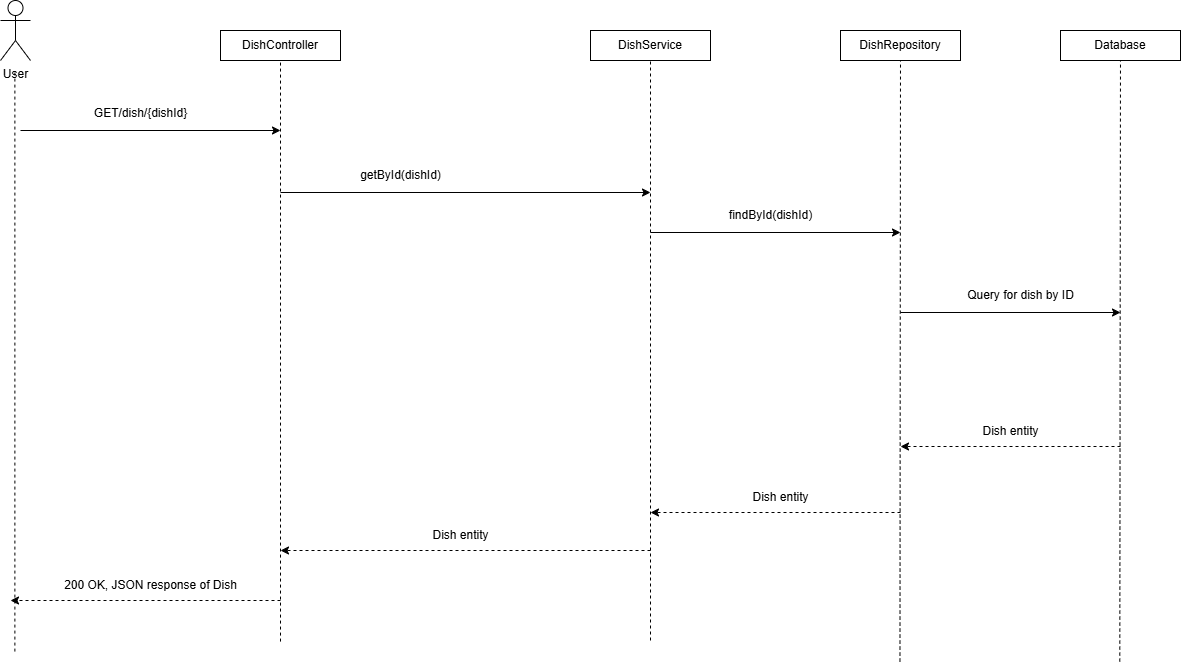

The diagram above was exported from draw.io. Its source (the exported page's mxGraphModel, read from the mxfile embedded in the PNG):
<mxGraphModel dx="5050" dy="2088" grid="1" gridSize="10" guides="1" tooltips="1" connect="1" arrows="1" fold="1" page="1" pageScale="1" pageWidth="850" pageHeight="1100" math="0" shadow="0">
  <root>
    <mxCell id="0" />
    <mxCell id="1" parent="0" />
    <mxCell id="UrXaCHFjlt5sGcy-j2sS-72" value="DishService" style="rounded=0;whiteSpace=wrap;html=1;" vertex="1" parent="1">
      <mxGeometry x="510" y="750" width="120" height="30" as="geometry" />
    </mxCell>
    <mxCell id="UrXaCHFjlt5sGcy-j2sS-73" value="DishController" style="rounded=0;whiteSpace=wrap;html=1;" vertex="1" parent="1">
      <mxGeometry x="140" y="750" width="120" height="30" as="geometry" />
    </mxCell>
    <mxCell id="UrXaCHFjlt5sGcy-j2sS-74" value="DishRepository" style="rounded=0;whiteSpace=wrap;html=1;" vertex="1" parent="1">
      <mxGeometry x="760" y="750" width="120" height="30" as="geometry" />
    </mxCell>
    <mxCell id="UrXaCHFjlt5sGcy-j2sS-75" value="Database" style="rounded=0;whiteSpace=wrap;html=1;" vertex="1" parent="1">
      <mxGeometry x="980" y="750" width="120" height="30" as="geometry" />
    </mxCell>
    <mxCell id="UrXaCHFjlt5sGcy-j2sS-77" value="User" style="shape=umlActor;verticalLabelPosition=bottom;verticalAlign=top;html=1;outlineConnect=0;" vertex="1" parent="1">
      <mxGeometry x="-80" y="720" width="30" height="60" as="geometry" />
    </mxCell>
    <mxCell id="UrXaCHFjlt5sGcy-j2sS-81" value="" style="endArrow=none;dashed=1;html=1;rounded=0;" edge="1" parent="1" target="UrXaCHFjlt5sGcy-j2sS-73">
      <mxGeometry width="50" height="50" relative="1" as="geometry">
        <mxPoint x="200" y="1361.0667317708333" as="sourcePoint" />
        <mxPoint x="250" y="900" as="targetPoint" />
      </mxGeometry>
    </mxCell>
    <mxCell id="UrXaCHFjlt5sGcy-j2sS-82" value="" style="endArrow=none;dashed=1;html=1;rounded=0;" edge="1" parent="1" target="UrXaCHFjlt5sGcy-j2sS-72">
      <mxGeometry width="50" height="50" relative="1" as="geometry">
        <mxPoint x="570" y="1360" as="sourcePoint" />
        <mxPoint x="560" y="1070" as="targetPoint" />
      </mxGeometry>
    </mxCell>
    <mxCell id="UrXaCHFjlt5sGcy-j2sS-83" value="" style="endArrow=none;dashed=1;html=1;rounded=0;" edge="1" parent="1" target="UrXaCHFjlt5sGcy-j2sS-74">
      <mxGeometry width="50" height="50" relative="1" as="geometry">
        <mxPoint x="819.47" y="1381.0667317708333" as="sourcePoint" />
        <mxPoint x="819.47" y="800" as="targetPoint" />
      </mxGeometry>
    </mxCell>
    <mxCell id="UrXaCHFjlt5sGcy-j2sS-84" value="" style="endArrow=none;dashed=1;html=1;rounded=0;" edge="1" parent="1" target="UrXaCHFjlt5sGcy-j2sS-75">
      <mxGeometry width="50" height="50" relative="1" as="geometry">
        <mxPoint x="1039.29" y="1381.0667317708333" as="sourcePoint" />
        <mxPoint x="1039.29" y="800" as="targetPoint" />
      </mxGeometry>
    </mxCell>
    <mxCell id="UrXaCHFjlt5sGcy-j2sS-85" value="" style="endArrow=none;dashed=1;html=1;rounded=0;" edge="1" parent="1">
      <mxGeometry width="50" height="50" relative="1" as="geometry">
        <mxPoint x="-65.62" y="1371.0667317708333" as="sourcePoint" />
        <mxPoint x="-65.62" y="790" as="targetPoint" />
      </mxGeometry>
    </mxCell>
    <mxCell id="UrXaCHFjlt5sGcy-j2sS-86" value="" style="endArrow=classic;html=1;rounded=0;" edge="1" parent="1">
      <mxGeometry width="50" height="50" relative="1" as="geometry">
        <mxPoint x="-60" y="850" as="sourcePoint" />
        <mxPoint x="200" y="850" as="targetPoint" />
      </mxGeometry>
    </mxCell>
    <mxCell id="UrXaCHFjlt5sGcy-j2sS-87" value="GET/dish/{dishId}" style="text;html=1;align=center;verticalAlign=middle;resizable=0;points=[];autosize=1;strokeColor=none;fillColor=none;" vertex="1" parent="1">
      <mxGeometry y="818" width="120" height="30" as="geometry" />
    </mxCell>
    <mxCell id="UrXaCHFjlt5sGcy-j2sS-88" value="" style="endArrow=classic;html=1;rounded=0;" edge="1" parent="1">
      <mxGeometry width="50" height="50" relative="1" as="geometry">
        <mxPoint x="200" y="912" as="sourcePoint" />
        <mxPoint x="570" y="912" as="targetPoint" />
      </mxGeometry>
    </mxCell>
    <mxCell id="UrXaCHFjlt5sGcy-j2sS-89" value="getById(dishId)" style="text;html=1;align=center;verticalAlign=middle;resizable=0;points=[];autosize=1;strokeColor=none;fillColor=none;" vertex="1" parent="1">
      <mxGeometry x="270" y="880" width="100" height="30" as="geometry" />
    </mxCell>
    <mxCell id="UrXaCHFjlt5sGcy-j2sS-90" value="" style="endArrow=classic;html=1;rounded=0;" edge="1" parent="1">
      <mxGeometry width="50" height="50" relative="1" as="geometry">
        <mxPoint x="570" y="952" as="sourcePoint" />
        <mxPoint x="820" y="952" as="targetPoint" />
      </mxGeometry>
    </mxCell>
    <mxCell id="UrXaCHFjlt5sGcy-j2sS-91" value="findById(dishId)&lt;span style=&quot;color: rgba(0, 0, 0, 0); font-family: monospace; font-size: 0px; text-align: start;&quot;&gt;%3CmxGraphModel%3E%3Croot%3E%3CmxCell%20id%3D%220%22%2F%3E%3CmxCell%20id%3D%221%22%20parent%3D%220%22%2F%3E%3CmxCell%20id%3D%222%22%20value%3D%22%22%20style%3D%22endArrow%3Dclassic%3Bhtml%3D1%3Brounded%3D0%3B%22%20edge%3D%221%22%20parent%3D%221%22%3E%3CmxGeometry%20width%3D%2250%22%20height%3D%2250%22%20relative%3D%221%22%20as%3D%22geometry%22%3E%3CmxPoint%20x%3D%22-60%22%20y%3D%22850%22%20as%3D%22sourcePoint%22%2F%3E%3CmxPoint%20x%3D%22200%22%20y%3D%22850%22%20as%3D%22targetPoint%22%2F%3E%3C%2FmxGeometry%3E%3C%2FmxCell%3E%3CmxCell%20id%3D%223%22%20value%3D%22GET%2Fdish%2F%7BdishId%7D%22%20style%3D%22text%3Bhtml%3D1%3Balign%3Dcenter%3BverticalAlign%3Dmiddle%3Bresizable%3D0%3Bpoints%3D%5B%5D%3Bautosize%3D1%3BstrokeColor%3Dnone%3BfillColor%3Dnone%3B%22%20vertex%3D%221%22%20parent%3D%221%22%3E%3CmxGeometry%20y%3D%22818%22%20width%3D%22120%22%20height%3D%2230%22%20as%3D%22geometry%22%2F%3E%3C%2FmxCell%3E%3C%2Froot%3E%3C%2FmxGraphModel%3E&lt;/span&gt;" style="text;html=1;align=center;verticalAlign=middle;resizable=0;points=[];autosize=1;strokeColor=none;fillColor=none;" vertex="1" parent="1">
      <mxGeometry x="635" y="920" width="110" height="30" as="geometry" />
    </mxCell>
    <mxCell id="UrXaCHFjlt5sGcy-j2sS-92" value="" style="endArrow=classic;html=1;rounded=0;" edge="1" parent="1">
      <mxGeometry width="50" height="50" relative="1" as="geometry">
        <mxPoint x="820" y="1032" as="sourcePoint" />
        <mxPoint x="1040" y="1032" as="targetPoint" />
      </mxGeometry>
    </mxCell>
    <mxCell id="UrXaCHFjlt5sGcy-j2sS-93" value="Query for dish by ID" style="text;html=1;align=center;verticalAlign=middle;resizable=0;points=[];autosize=1;strokeColor=none;fillColor=none;" vertex="1" parent="1">
      <mxGeometry x="875" y="1000" width="130" height="30" as="geometry" />
    </mxCell>
    <mxCell id="UrXaCHFjlt5sGcy-j2sS-94" value="" style="html=1;labelBackgroundColor=#ffffff;startArrow=none;startFill=0;startSize=6;endArrow=classic;endFill=1;endSize=6;jettySize=auto;orthogonalLoop=1;strokeWidth=1;dashed=1;fontSize=14;rounded=0;" edge="1" parent="1">
      <mxGeometry width="60" height="60" relative="1" as="geometry">
        <mxPoint x="1040" y="1166" as="sourcePoint" />
        <mxPoint x="820" y="1166" as="targetPoint" />
      </mxGeometry>
    </mxCell>
    <mxCell id="UrXaCHFjlt5sGcy-j2sS-95" value="Dish entity" style="text;html=1;align=center;verticalAlign=middle;resizable=0;points=[];autosize=1;strokeColor=none;fillColor=none;" vertex="1" parent="1">
      <mxGeometry x="890" y="1136" width="80" height="30" as="geometry" />
    </mxCell>
    <mxCell id="UrXaCHFjlt5sGcy-j2sS-96" value="" style="html=1;labelBackgroundColor=#ffffff;startArrow=none;startFill=0;startSize=6;endArrow=classic;endFill=1;endSize=6;jettySize=auto;orthogonalLoop=1;strokeWidth=1;dashed=1;fontSize=14;rounded=0;" edge="1" parent="1">
      <mxGeometry width="60" height="60" relative="1" as="geometry">
        <mxPoint x="820" y="1232" as="sourcePoint" />
        <mxPoint x="570" y="1232" as="targetPoint" />
      </mxGeometry>
    </mxCell>
    <mxCell id="UrXaCHFjlt5sGcy-j2sS-97" value="Dish entity" style="text;html=1;align=center;verticalAlign=middle;resizable=0;points=[];autosize=1;strokeColor=none;fillColor=none;" vertex="1" parent="1">
      <mxGeometry x="660" y="1202" width="80" height="30" as="geometry" />
    </mxCell>
    <mxCell id="UrXaCHFjlt5sGcy-j2sS-98" value="" style="html=1;labelBackgroundColor=#ffffff;startArrow=none;startFill=0;startSize=6;endArrow=classic;endFill=1;endSize=6;jettySize=auto;orthogonalLoop=1;strokeWidth=1;dashed=1;fontSize=14;rounded=0;" edge="1" parent="1">
      <mxGeometry width="60" height="60" relative="1" as="geometry">
        <mxPoint x="570" y="1270" as="sourcePoint" />
        <mxPoint x="200" y="1270" as="targetPoint" />
      </mxGeometry>
    </mxCell>
    <mxCell id="UrXaCHFjlt5sGcy-j2sS-99" value="Dish entity" style="text;html=1;align=center;verticalAlign=middle;resizable=0;points=[];autosize=1;strokeColor=none;fillColor=none;" vertex="1" parent="1">
      <mxGeometry x="340" y="1240" width="80" height="30" as="geometry" />
    </mxCell>
    <mxCell id="UrXaCHFjlt5sGcy-j2sS-100" value="" style="html=1;labelBackgroundColor=#ffffff;startArrow=none;startFill=0;startSize=6;endArrow=classic;endFill=1;endSize=6;jettySize=auto;orthogonalLoop=1;strokeWidth=1;dashed=1;fontSize=14;rounded=0;" edge="1" parent="1">
      <mxGeometry width="60" height="60" relative="1" as="geometry">
        <mxPoint x="200" y="1320" as="sourcePoint" />
        <mxPoint x="-70" y="1320" as="targetPoint" />
      </mxGeometry>
    </mxCell>
    <mxCell id="UrXaCHFjlt5sGcy-j2sS-101" value="200 OK, JSON response of Dish" style="text;html=1;align=center;verticalAlign=middle;resizable=0;points=[];autosize=1;strokeColor=none;fillColor=none;" vertex="1" parent="1">
      <mxGeometry x="-30" y="1290" width="200" height="30" as="geometry" />
    </mxCell>
  </root>
</mxGraphModel>